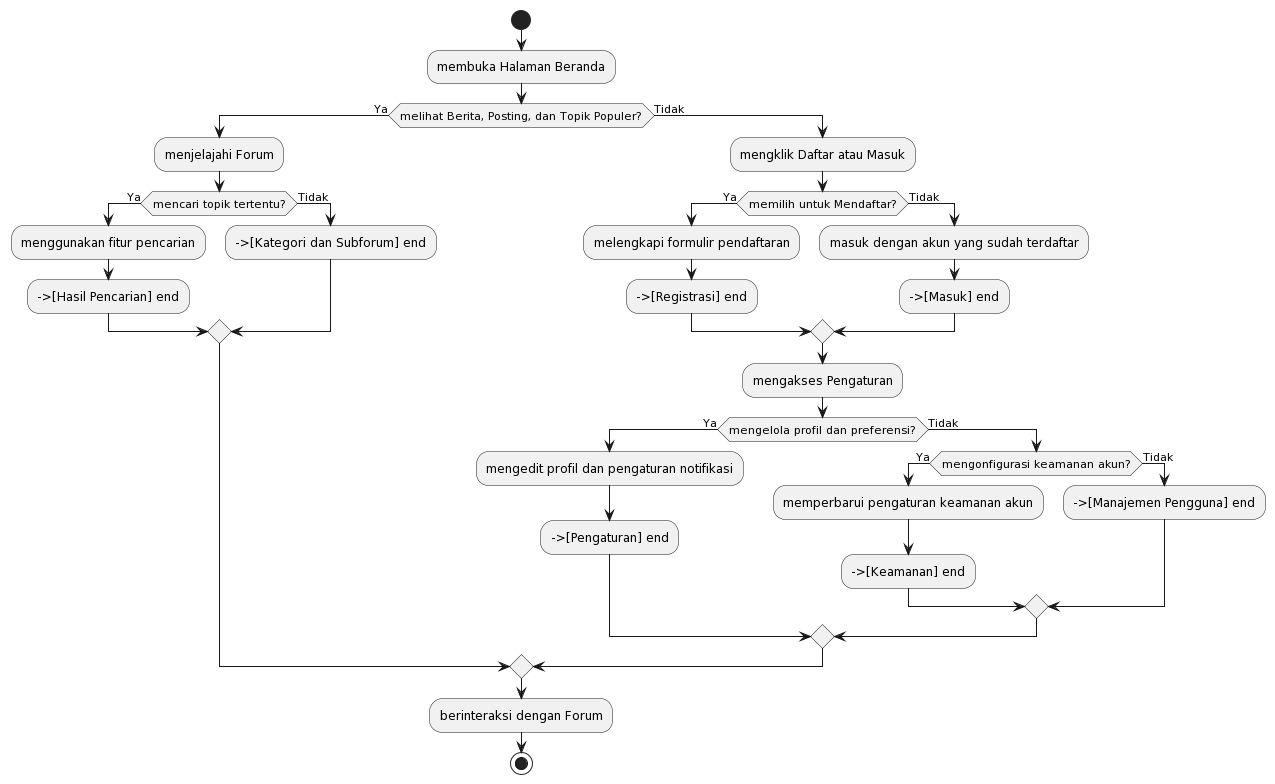

The diagram above was rendered by PlantUML. Its source (embedded in the PNG):
@startuml
start

:membuka Halaman Beranda;
if (melihat Berita, Posting, dan Topik Populer?) then (Ya)
  :menjelajahi Forum;
  if (mencari topik tertentu?) then (Ya)
    :menggunakan fitur pencarian;
    -->[Hasil Pencarian] end
  else (Tidak)
    -->[Kategori dan Subforum] end
  endif
else (Tidak)
  :mengklik Daftar atau Masuk;
  if (memilih untuk Mendaftar?) then (Ya)
    :melengkapi formulir pendaftaran;
    -->[Registrasi] end
  else (Tidak)
    :masuk dengan akun yang sudah terdaftar;
    -->[Masuk] end
  endif

  :mengakses Pengaturan;
if (mengelola profil dan preferensi?) then (Ya)
  :mengedit profil dan pengaturan notifikasi;
  -->[Pengaturan] end
else (Tidak)
  if (mengonfigurasi keamanan akun?) then (Ya)
    :memperbarui pengaturan keamanan akun;
    -->[Keamanan] end
  else (Tidak)
    -->[Manajemen Pengguna] end
  endif
endif

endif

:berinteraksi dengan Forum;

stop
@enduml